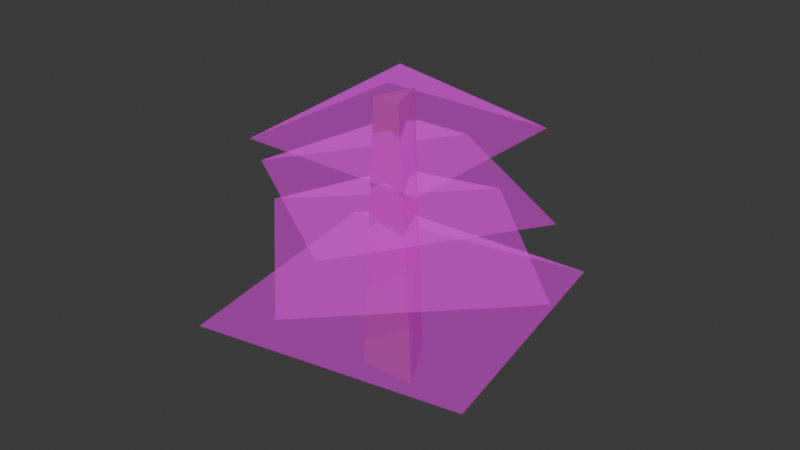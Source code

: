 # Source: TreeMinimised.blend  (saved by Blender 4.1.24; exported with 4.5.12 LTS)
import bpy
from mathutils import Matrix  # noqa: F401  (used for matrix-valued properties, if any)

bpy.ops.wm.read_factory_settings(use_empty=True)
scene = bpy.context.scene
scene.name = 'Scene'

# ---- collections
col_collection = bpy.data.collections.new('Collection'); scene.collection.children.link(col_collection)

# ---- images (referenced by path relative to the original .blend; pixels are not part of the script)
import os
ASSET_DIR = os.environ.get("B2B_ASSET_DIR", "")  # directory of the original .blend (textures are referenced by path, not embedded)
HERE = os.path.dirname(os.path.abspath(__file__))  # packed textures are extracted next to this script under _unpacked/

def load_image(name, relpath, width, height, colorspace="sRGB"):
    """Load a texture the original file referenced (path relative to the .blend, or extracted next to this script)."""
    p = next((c for c in (os.path.join(HERE, relpath), os.path.join(ASSET_DIR, relpath)) if relpath and os.path.exists(c)), "")
    if p:
        img = bpy.data.images.load(p, check_existing=True)
        img.name = name
    else:  # same state as the original file: an image datablock whose file is absent (Cycles renders it pink)
        img = bpy.data.images.new(name, width, height)
        img.source = "FILE"
        img.filepath = "//" + (relpath or name)
    img.colorspace_settings.name = colorspace
    return img
img_oakoltri_png = load_image('OAKOLTri.png', 'OAKOLTri.png', 1024, 1024, 'sRGB')

# ---- materials (node trees are filled in below, after node groups)
mat_bark = bpy.data.materials.new('Bark')
mat_bark.use_transparent_shadow = False
mat_leaf = bpy.data.materials.new('leaf')
mat_leaf.surface_render_method = 'BLENDED'
mat_leaf.blend_method = 'BLEND'

# ---- material node trees
mat_bark.use_nodes = True; mat_bark.node_tree.nodes.clear()
_N = mat_bark.node_tree.nodes; _L = mat_bark.node_tree.links
n0 = _N.new('ShaderNodeBsdfPrincipled'); n0.name = 'Principled BSDF'; n0.location = (10, 300)
n0.inputs[0].default_value = (0.2286, 0.1215, 0.06598, 1.0)
n0.inputs[2].default_value = 1.0
n1 = _N.new('ShaderNodeOutputMaterial'); n1.name = 'Material Output'; n1.location = (485, 332)
_L.new(n0.outputs[0], n1.inputs[0])
n1.is_active_output = True
mat_leaf.use_nodes = True; mat_leaf.node_tree.nodes.clear()
_N = mat_leaf.node_tree.nodes; _L = mat_leaf.node_tree.links
n0 = _N.new('ShaderNodeOutputMaterial'); n0.name = 'Material Output'; n0.location = (756, 177)
n1 = _N.new('ShaderNodeTexImage'); n1.name = 'Image Texture'; n1.location = (-571, -64)
n1.image = img_oakoltri_png
n2 = _N.new('ShaderNodeBsdfTransparent'); n2.name = 'Transparent BSDF'; n2.location = (-262, 296)
n3 = _N.new('ShaderNodeMixShader'); n3.name = 'Mix Shader'; n3.location = (527, 180)
n4 = _N.new('ShaderNodeTexImage'); n4.name = 'Image Texture.001'; n4.location = (437, 436)
_L.new(n1.outputs[0], n3.inputs[2])
_L.new(n2.outputs[0], n3.inputs[1])
_L.new(n1.outputs[0], n3.inputs[0])
_L.new(n3.outputs[0], n0.inputs[0])
n0.is_active_output = True

# ---- world
world_world = bpy.data.worlds.new('World'); scene.world = world_world
world_world.use_nodes = True; world_world.node_tree.nodes.clear()
_N = world_world.node_tree.nodes; _L = world_world.node_tree.links
n0 = _N.new('ShaderNodeOutputWorld'); n0.name = 'World Output'; n0.location = (300, 300)
n1 = _N.new('ShaderNodeBackground'); n1.name = 'Background'; n1.location = (10, 300)
n1.inputs[0].default_value = (0.05088, 0.05088, 0.05088, 1.0)
_L.new(n1.outputs[0], n0.inputs[0])
n0.is_active_output = True
world_world.color = (0.05088, 0.05088, 0.05088)
world_world.use_sun_shadow = False
world_world.sun_shadow_jitter_overblur = 0.0

# ---- meshes
me_plane_008 = bpy.data.meshes.new('Plane.008')
me_plane_008.from_pydata([(-0.0315, 0.7967, -0.2921), (-0.6699, -0.3554, -0.2921), (0.6069, -0.3554, -0.2921), (-0.3262, -0.3554, 9.271), (0.2632, -0.3554, 9.271), (-0.0315, 0.4928, 9.271), (-1.964, -1.967, 8.056), (1.983, -1.967, 8.056), (-1.964, 1.98, 8.056), (1.983, 1.98, 8.056), (0.009256, 0.006793, 10.24), (-3.072, -0.697, 6.171), (0.713, -3.075, 6.171), (-0.6941, 3.088, 6.171), (3.091, 0.7101, 6.171), (0.009381, 0.006903, 8.648), (0.05451, -3.462, 4.195), (3.478, 0.05157, 4.195), (-3.459, -0.03837, 4.195), (-0.03544, 3.475, 4.195), (0.00911, 0.006596, 6.913), (-2.286, -3.286, 2.343), (3.302, -2.289, 2.343), (-3.283, 2.302, 2.343), (2.305, 3.299, 2.343), (0.009127, 0.006826, 5.488)], [], [(1, 0, 2), (3, 4, 5), (0, 1, 3, 5), (2, 0, 5, 4), (1, 2, 4, 3), (6, 7, 10), (8, 10, 9), (9, 10, 7), (10, 8, 6), (11, 12, 15), (13, 15, 14), (14, 15, 12), (15, 13, 11), (16, 17, 20), (18, 20, 19), (19, 20, 17), (20, 18, 16), (21, 22, 25), (23, 25, 24), (24, 25, 22), (25, 23, 21)])
me_plane_008.polygons.foreach_set('material_index', [0, 0, 0, 0, 0, 1, 1, 1, 1, 1, 1, 1, 1, 1, 1, 1, 1, 1, 1, 1, 1])
_uv = me_plane_008.uv_layers.new(name='UVMap')
_uv.uv.foreach_set('vector', [0.0, 0.5, 1.0, 1.0, 1.0, 0.5, 0.0, 0.5, 1.0, 0.5, 0.0, 1.0, 0.0, 1.0, 0.0, 0.5, 0.0, 0.5, 0.0, 1.0, 1.0, 0.5, 1.0, 1.0, 1.0, 1.0, 1.0, 0.5, 0.0, 0.5, 1.0, 0.5, 1.0, 0.5, 0.0, 0.5, 0.4894, -0.179, 0.9746, 0.8667, 0.09194, 0.5692, 0.9827, 0.931, -0.02297, 0.638, 0.5172, -0.1336, 0.8887, 1.091, 0.01482, 0.5686, 0.9051, -0.2768, -0.003352, 0.6331, 0.8585, -0.2654, 0.9395, 0.8968, 0.4894, -0.179, 0.9746, 0.8667, 0.09194, 0.5692, 0.9827, 0.931, -0.02297, 0.638, 0.5172, -0.1336, 0.8887, 1.091, 0.01482, 0.5686, 0.9051, -0.2768, -0.003352, 0.6331, 0.8585, -0.2654, 0.9395, 0.8968, 0.4894, -0.179, 0.9746, 0.8667, 0.09194, 0.5692, 0.9827, 0.931, -0.02297, 0.638, 0.5172, -0.1336, 0.8887, 1.091, 0.01482, 0.5686, 0.9051, -0.2768, -0.003352, 0.6331, 0.8585, -0.2654, 0.9395, 0.8968, 0.4894, -0.179, 0.9746, 0.8667, 0.09194, 0.5692, 0.9827, 0.931, -0.02297, 0.638, 0.5172, -0.1336, 0.8887, 1.091, 0.01482, 0.5686, 0.9051, -0.2768, -0.003352, 0.6331, 0.8585, -0.2654, 0.9395, 0.8968])
_uv.active_render = True
_uv = me_plane_008.uv_layers.new(name='Baking')
_uv.uv.foreach_set('vector', [0.1585, 0.135, 0.1627, 0.135, 0.1585, 0.135, 0.1585, 0.1839, 0.1585, 0.1839, 0.1604, 0.1839, 0.1627, 0.135, 0.1585, 0.135, 0.1585, 0.1839, 0.1604, 0.1839, 0.1585, 0.135, 0.1627, 0.135, 0.1604, 0.1839, 0.1585, 0.1839, 0.1585, 0.135, 0.1585, 0.135, 0.1585, 0.1839, 0.1585, 0.1839, 0.1573, 0.2363, 0.0004816, 0.2363, 0.07889, 0.1187, 0.1573, 0.001084, 0.07889, 0.1187, 0.0004817, 0.001084, 0.0004817, 0.001084, 0.07889, 0.1187, 0.0004816, 0.2363, 0.07889, 0.1187, 0.1573, 0.001084, 0.1573, 0.2363, 0.1573, 0.2363, 0.0004816, 0.2363, 0.07889, 0.1187, 0.1573, 0.001084, 0.07889, 0.1187, 0.0004817, 0.001084, 0.0004817, 0.001084, 0.07889, 0.1187, 0.0004816, 0.2363, 0.07889, 0.1187, 0.1573, 0.001084, 0.1573, 0.2363, 0.1573, 0.2363, 0.0004816, 0.2363, 0.07889, 0.1187, 0.1573, 0.001084, 0.07889, 0.1187, 0.0004817, 0.001084, 0.0004817, 0.001084, 0.07889, 0.1187, 0.0004816, 0.2363, 0.07889, 0.1187, 0.1573, 0.001084, 0.1573, 0.2363, 0.1573, 0.2363, 0.0004816, 0.2363, 0.07889, 0.1187, 0.1573, 0.001084, 0.07889, 0.1187, 0.0004817, 0.001084, 0.0004817, 0.001084, 0.07889, 0.1187, 0.0004816, 0.2363, 0.07889, 0.1187, 0.1573, 0.001084, 0.1573, 0.2363])
me_plane_008.materials.append(mat_bark)
me_plane_008.materials.append(mat_leaf)
me_plane_008.update()

# ---- objects
ob_pine = bpy.data.objects.new('Pine', me_plane_008)

# ---- transforms, parenting, visibility, modifiers, constraints
ob_pine.location = (0.0, 0.0, 0.0)
ob_pine.scale = (0.015, 0.015, 0.009381)

# ---- collection membership
col_collection.objects.link(ob_pine)

# ---- scene / render settings (as saved in the file)
scene.frame_start = 1; scene.frame_end = 250; scene.frame_set(1)
scene.render.engine = 'BLENDER_EEVEE_NEXT'
scene.cycles.sampling_pattern = 'TABULATED_SOBOL'
scene.eevee.ray_tracing_options.trace_max_roughness = 0.0
bpy.context.view_layer.update()

# ---- added for rendering (the .blend has no active camera and no usable light): camera, sun
cam_auto = bpy.data.cameras.new('AutoCamera')
cam_auto.lens = 50.0
cam_auto.sensor_width = 36.0
cam_auto.clip_end = 1000.0
ob_auto_camera = bpy.data.objects.new('AutoCamera', cam_auto)
scene.collection.objects.link(ob_auto_camera)
ob_auto_camera.location = (0.185188, -0.221955, 0.194715)
ob_auto_camera.rotation_euler = (1.09748, -7.21219e-08, 0.694738)
scene.camera = ob_auto_camera
light_auto_sun = bpy.data.lights.new('AutoSun', 'SUN')
light_auto_sun.energy = 3.0
light_auto_sun.angle = 0.0523599
ob_auto_sun = bpy.data.objects.new('AutoSun', light_auto_sun)
scene.collection.objects.link(ob_auto_sun)
ob_auto_sun.rotation_euler = (0.872665, 0.174533, 0.523599)
bpy.context.view_layer.update()
